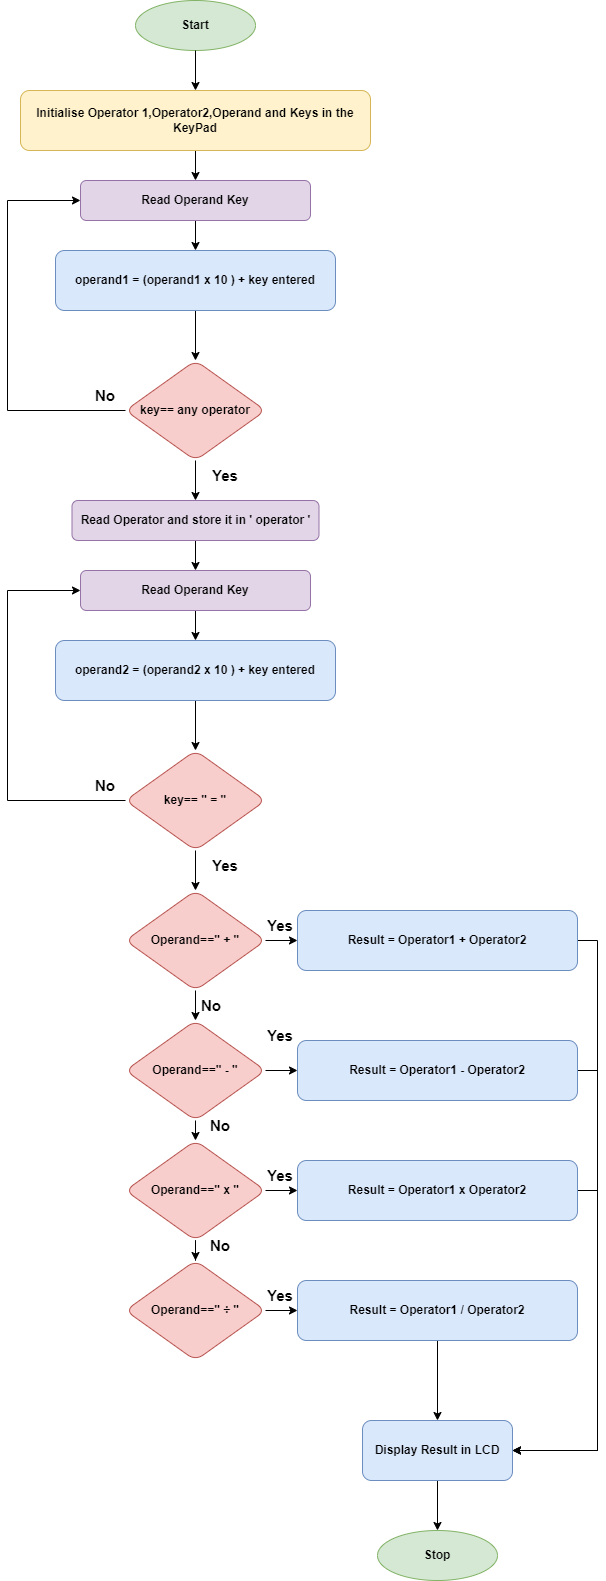

The diagram above was exported from draw.io. Its source (the exported page's mxGraphModel, read from the mxfile embedded in the PNG):
<mxGraphModel dx="864" dy="1685" grid="1" gridSize="10" guides="1" tooltips="1" connect="1" arrows="1" fold="1" page="1" pageScale="1" pageWidth="827" pageHeight="1169" math="0" shadow="0">
  <root>
    <mxCell id="WIyWlLk6GJQsqaUBKTNV-0" />
    <mxCell id="WIyWlLk6GJQsqaUBKTNV-1" parent="WIyWlLk6GJQsqaUBKTNV-0" />
    <mxCell id="ZFSw_bOEGYtMhKUwqqYz-9" value="" style="edgeStyle=orthogonalEdgeStyle;rounded=0;orthogonalLoop=1;jettySize=auto;html=1;strokeColor=#000000;fontFamily=Helvetica;" parent="WIyWlLk6GJQsqaUBKTNV-1" source="WIyWlLk6GJQsqaUBKTNV-3" target="ZFSw_bOEGYtMhKUwqqYz-6" edge="1">
      <mxGeometry relative="1" as="geometry" />
    </mxCell>
    <mxCell id="WIyWlLk6GJQsqaUBKTNV-3" value="Initialise Operator 1,Operator2,Operand and Keys in the KeyPad" style="rounded=1;whiteSpace=wrap;html=1;fontSize=12;glass=0;strokeWidth=1;shadow=0;fontStyle=1;fillColor=#fff2cc;strokeColor=#d6b656;" parent="WIyWlLk6GJQsqaUBKTNV-1" vertex="1">
      <mxGeometry x="193" y="-230" width="350" height="60" as="geometry" />
    </mxCell>
    <mxCell id="ZFSw_bOEGYtMhKUwqqYz-0" value="&lt;b&gt;Start&lt;/b&gt;" style="ellipse;whiteSpace=wrap;html=1;fontFamily=Helvetica;fontStyle=0;fillColor=#d5e8d4;strokeColor=#82b366;" parent="WIyWlLk6GJQsqaUBKTNV-1" vertex="1">
      <mxGeometry x="308" y="-320" width="120" height="50" as="geometry" />
    </mxCell>
    <mxCell id="ZFSw_bOEGYtMhKUwqqYz-1" value="Stop" style="ellipse;whiteSpace=wrap;html=1;fontStyle=1;fillColor=#d5e8d4;strokeColor=#82b366;" parent="WIyWlLk6GJQsqaUBKTNV-1" vertex="1">
      <mxGeometry x="550" y="1210" width="120" height="50" as="geometry" />
    </mxCell>
    <mxCell id="ZFSw_bOEGYtMhKUwqqYz-4" value="" style="endArrow=classic;html=1;rounded=0;exitX=0.5;exitY=1;exitDx=0;exitDy=0;entryX=0.5;entryY=0;entryDx=0;entryDy=0;" parent="WIyWlLk6GJQsqaUBKTNV-1" source="ZFSw_bOEGYtMhKUwqqYz-0" target="WIyWlLk6GJQsqaUBKTNV-3" edge="1">
      <mxGeometry width="50" height="50" relative="1" as="geometry">
        <mxPoint x="484" y="-220" as="sourcePoint" />
        <mxPoint x="534" y="-270" as="targetPoint" />
      </mxGeometry>
    </mxCell>
    <mxCell id="uIJiUYgPzmR6KvTuBiKF-0" value="" style="edgeStyle=orthogonalEdgeStyle;rounded=0;orthogonalLoop=1;jettySize=auto;html=1;" parent="WIyWlLk6GJQsqaUBKTNV-1" source="ZFSw_bOEGYtMhKUwqqYz-6" target="4FTKzd7ugHgQF1ApRMXA-2" edge="1">
      <mxGeometry relative="1" as="geometry" />
    </mxCell>
    <mxCell id="ZFSw_bOEGYtMhKUwqqYz-6" value="Read Operand Key" style="rounded=1;whiteSpace=wrap;html=1;fontSize=12;glass=0;strokeWidth=1;shadow=0;fontStyle=1;fillColor=#e1d5e7;strokeColor=#9673a6;" parent="WIyWlLk6GJQsqaUBKTNV-1" vertex="1">
      <mxGeometry x="253" y="-140" width="230" height="40" as="geometry" />
    </mxCell>
    <mxCell id="uIJiUYgPzmR6KvTuBiKF-3" value="" style="edgeStyle=orthogonalEdgeStyle;rounded=0;orthogonalLoop=1;jettySize=auto;html=1;" parent="WIyWlLk6GJQsqaUBKTNV-1" source="4FTKzd7ugHgQF1ApRMXA-0" edge="1">
      <mxGeometry relative="1" as="geometry">
        <mxPoint x="368" y="250" as="targetPoint" />
      </mxGeometry>
    </mxCell>
    <mxCell id="4FTKzd7ugHgQF1ApRMXA-0" value="Read Operator and store it in ' operator '" style="rounded=1;whiteSpace=wrap;html=1;fontSize=12;glass=0;strokeWidth=1;shadow=0;fontStyle=1;fillColor=#e1d5e7;strokeColor=#9673a6;" parent="WIyWlLk6GJQsqaUBKTNV-1" vertex="1">
      <mxGeometry x="244.5" y="180" width="247" height="40" as="geometry" />
    </mxCell>
    <mxCell id="uIJiUYgPzmR6KvTuBiKF-11" value="" style="edgeStyle=orthogonalEdgeStyle;rounded=0;orthogonalLoop=1;jettySize=auto;html=1;" parent="WIyWlLk6GJQsqaUBKTNV-1" source="4FTKzd7ugHgQF1ApRMXA-2" target="uIJiUYgPzmR6KvTuBiKF-10" edge="1">
      <mxGeometry relative="1" as="geometry" />
    </mxCell>
    <mxCell id="4FTKzd7ugHgQF1ApRMXA-2" value="operand1 = (operand1 x 10 ) + key entered" style="whiteSpace=wrap;html=1;rounded=1;glass=0;strokeWidth=1;shadow=0;fontStyle=1;fillColor=#dae8fc;strokeColor=#6c8ebf;" parent="WIyWlLk6GJQsqaUBKTNV-1" vertex="1">
      <mxGeometry x="228" y="-70" width="280" height="60" as="geometry" />
    </mxCell>
    <mxCell id="uIJiUYgPzmR6KvTuBiKF-12" style="edgeStyle=orthogonalEdgeStyle;rounded=0;orthogonalLoop=1;jettySize=auto;html=1;exitX=0;exitY=0.5;exitDx=0;exitDy=0;entryX=0;entryY=0.5;entryDx=0;entryDy=0;" parent="WIyWlLk6GJQsqaUBKTNV-1" source="uIJiUYgPzmR6KvTuBiKF-10" target="ZFSw_bOEGYtMhKUwqqYz-6" edge="1">
      <mxGeometry x="-0.0847" y="13" relative="1" as="geometry">
        <Array as="points">
          <mxPoint x="180" y="90" />
          <mxPoint x="180" y="-120" />
        </Array>
        <mxPoint as="offset" />
      </mxGeometry>
    </mxCell>
    <mxCell id="uIJiUYgPzmR6KvTuBiKF-15" style="edgeStyle=orthogonalEdgeStyle;rounded=0;orthogonalLoop=1;jettySize=auto;html=1;exitX=0.5;exitY=1;exitDx=0;exitDy=0;entryX=0.5;entryY=0;entryDx=0;entryDy=0;" parent="WIyWlLk6GJQsqaUBKTNV-1" source="uIJiUYgPzmR6KvTuBiKF-10" target="4FTKzd7ugHgQF1ApRMXA-0" edge="1">
      <mxGeometry relative="1" as="geometry" />
    </mxCell>
    <mxCell id="uIJiUYgPzmR6KvTuBiKF-10" value="key== any operator" style="rhombus;whiteSpace=wrap;html=1;rounded=1;glass=0;strokeWidth=1;shadow=0;fontStyle=1;fillColor=#f8cecc;strokeColor=#b85450;" parent="WIyWlLk6GJQsqaUBKTNV-1" vertex="1">
      <mxGeometry x="298" y="40" width="140" height="100" as="geometry" />
    </mxCell>
    <mxCell id="uIJiUYgPzmR6KvTuBiKF-16" value="&lt;b&gt;&lt;font style=&quot;font-size: 15px;&quot;&gt;No&lt;/font&gt;&lt;/b&gt;" style="text;html=1;strokeColor=none;fillColor=none;align=center;verticalAlign=middle;whiteSpace=wrap;rounded=0;" parent="WIyWlLk6GJQsqaUBKTNV-1" vertex="1">
      <mxGeometry x="248" y="60" width="60" height="30" as="geometry" />
    </mxCell>
    <mxCell id="uIJiUYgPzmR6KvTuBiKF-17" value="&lt;span style=&quot;font-size: 15px;&quot;&gt;&lt;b&gt;Yes&lt;/b&gt;&lt;/span&gt;" style="text;html=1;strokeColor=none;fillColor=none;align=center;verticalAlign=middle;whiteSpace=wrap;rounded=0;" parent="WIyWlLk6GJQsqaUBKTNV-1" vertex="1">
      <mxGeometry x="368" y="140" width="60" height="30" as="geometry" />
    </mxCell>
    <mxCell id="uIJiUYgPzmR6KvTuBiKF-34" value="" style="edgeStyle=orthogonalEdgeStyle;rounded=0;orthogonalLoop=1;jettySize=auto;html=1;" parent="WIyWlLk6GJQsqaUBKTNV-1" source="uIJiUYgPzmR6KvTuBiKF-35" target="uIJiUYgPzmR6KvTuBiKF-38" edge="1">
      <mxGeometry relative="1" as="geometry" />
    </mxCell>
    <mxCell id="uIJiUYgPzmR6KvTuBiKF-35" value="Read Operand Key" style="rounded=1;whiteSpace=wrap;html=1;fontSize=12;glass=0;strokeWidth=1;shadow=0;fontStyle=1;fillColor=#e1d5e7;strokeColor=#9673a6;" parent="WIyWlLk6GJQsqaUBKTNV-1" vertex="1">
      <mxGeometry x="253" y="250" width="230" height="40" as="geometry" />
    </mxCell>
    <mxCell id="uIJiUYgPzmR6KvTuBiKF-37" value="" style="edgeStyle=orthogonalEdgeStyle;rounded=0;orthogonalLoop=1;jettySize=auto;html=1;" parent="WIyWlLk6GJQsqaUBKTNV-1" source="uIJiUYgPzmR6KvTuBiKF-38" target="uIJiUYgPzmR6KvTuBiKF-41" edge="1">
      <mxGeometry relative="1" as="geometry" />
    </mxCell>
    <mxCell id="uIJiUYgPzmR6KvTuBiKF-38" value="operand2 = (operand2 x 10 ) + key entered" style="whiteSpace=wrap;html=1;rounded=1;glass=0;strokeWidth=1;shadow=0;fontStyle=1;fillColor=#dae8fc;strokeColor=#6c8ebf;" parent="WIyWlLk6GJQsqaUBKTNV-1" vertex="1">
      <mxGeometry x="228" y="320" width="280" height="60" as="geometry" />
    </mxCell>
    <mxCell id="uIJiUYgPzmR6KvTuBiKF-39" style="edgeStyle=orthogonalEdgeStyle;rounded=0;orthogonalLoop=1;jettySize=auto;html=1;exitX=0;exitY=0.5;exitDx=0;exitDy=0;entryX=0;entryY=0.5;entryDx=0;entryDy=0;" parent="WIyWlLk6GJQsqaUBKTNV-1" source="uIJiUYgPzmR6KvTuBiKF-41" target="uIJiUYgPzmR6KvTuBiKF-35" edge="1">
      <mxGeometry x="-0.0847" y="13" relative="1" as="geometry">
        <Array as="points">
          <mxPoint x="180" y="480" />
          <mxPoint x="180" y="270" />
        </Array>
        <mxPoint as="offset" />
      </mxGeometry>
    </mxCell>
    <mxCell id="uIJiUYgPzmR6KvTuBiKF-40" style="edgeStyle=orthogonalEdgeStyle;rounded=0;orthogonalLoop=1;jettySize=auto;html=1;exitX=0.5;exitY=1;exitDx=0;exitDy=0;entryX=0.5;entryY=0;entryDx=0;entryDy=0;" parent="WIyWlLk6GJQsqaUBKTNV-1" source="uIJiUYgPzmR6KvTuBiKF-41" edge="1">
      <mxGeometry relative="1" as="geometry">
        <mxPoint x="368" y="570" as="targetPoint" />
      </mxGeometry>
    </mxCell>
    <mxCell id="uIJiUYgPzmR6KvTuBiKF-41" value="key== &quot; = &quot;" style="rhombus;whiteSpace=wrap;html=1;rounded=1;glass=0;strokeWidth=1;shadow=0;fontStyle=1;fillColor=#f8cecc;strokeColor=#b85450;" parent="WIyWlLk6GJQsqaUBKTNV-1" vertex="1">
      <mxGeometry x="298" y="430" width="140" height="100" as="geometry" />
    </mxCell>
    <mxCell id="uIJiUYgPzmR6KvTuBiKF-42" value="&lt;b&gt;&lt;font style=&quot;font-size: 15px;&quot;&gt;No&lt;/font&gt;&lt;/b&gt;" style="text;html=1;strokeColor=none;fillColor=none;align=center;verticalAlign=middle;whiteSpace=wrap;rounded=0;" parent="WIyWlLk6GJQsqaUBKTNV-1" vertex="1">
      <mxGeometry x="248" y="450" width="60" height="30" as="geometry" />
    </mxCell>
    <mxCell id="uIJiUYgPzmR6KvTuBiKF-43" value="&lt;span style=&quot;font-size: 15px;&quot;&gt;&lt;b&gt;Yes&lt;/b&gt;&lt;/span&gt;" style="text;html=1;strokeColor=none;fillColor=none;align=center;verticalAlign=middle;whiteSpace=wrap;rounded=0;" parent="WIyWlLk6GJQsqaUBKTNV-1" vertex="1">
      <mxGeometry x="368" y="530" width="60" height="30" as="geometry" />
    </mxCell>
    <mxCell id="uIJiUYgPzmR6KvTuBiKF-52" value="" style="edgeStyle=orthogonalEdgeStyle;rounded=0;orthogonalLoop=1;jettySize=auto;html=1;fontSize=15;" parent="WIyWlLk6GJQsqaUBKTNV-1" source="uIJiUYgPzmR6KvTuBiKF-44" target="uIJiUYgPzmR6KvTuBiKF-45" edge="1">
      <mxGeometry relative="1" as="geometry" />
    </mxCell>
    <mxCell id="uIJiUYgPzmR6KvTuBiKF-58" style="edgeStyle=orthogonalEdgeStyle;rounded=0;orthogonalLoop=1;jettySize=auto;html=1;exitX=0.5;exitY=1;exitDx=0;exitDy=0;entryX=0.5;entryY=0;entryDx=0;entryDy=0;fontSize=15;" parent="WIyWlLk6GJQsqaUBKTNV-1" source="uIJiUYgPzmR6KvTuBiKF-44" target="uIJiUYgPzmR6KvTuBiKF-55" edge="1">
      <mxGeometry relative="1" as="geometry" />
    </mxCell>
    <mxCell id="uIJiUYgPzmR6KvTuBiKF-44" value="Operand==&quot; + &quot;" style="rhombus;whiteSpace=wrap;html=1;rounded=1;glass=0;strokeWidth=1;shadow=0;fontStyle=1;fillColor=#f8cecc;strokeColor=#b85450;" parent="WIyWlLk6GJQsqaUBKTNV-1" vertex="1">
      <mxGeometry x="298" y="570" width="140" height="100" as="geometry" />
    </mxCell>
    <mxCell id="uIJiUYgPzmR6KvTuBiKF-77" style="edgeStyle=orthogonalEdgeStyle;rounded=0;orthogonalLoop=1;jettySize=auto;html=1;exitX=1;exitY=0.5;exitDx=0;exitDy=0;entryX=1;entryY=0.5;entryDx=0;entryDy=0;fontSize=15;" parent="WIyWlLk6GJQsqaUBKTNV-1" source="uIJiUYgPzmR6KvTuBiKF-45" target="uIJiUYgPzmR6KvTuBiKF-73" edge="1">
      <mxGeometry relative="1" as="geometry" />
    </mxCell>
    <mxCell id="uIJiUYgPzmR6KvTuBiKF-45" value="Result = Operator1 + Operator2" style="whiteSpace=wrap;html=1;rounded=1;glass=0;strokeWidth=1;shadow=0;fontStyle=1;fillColor=#dae8fc;strokeColor=#6c8ebf;" parent="WIyWlLk6GJQsqaUBKTNV-1" vertex="1">
      <mxGeometry x="470" y="590" width="280" height="60" as="geometry" />
    </mxCell>
    <mxCell id="uIJiUYgPzmR6KvTuBiKF-47" value="&lt;span style=&quot;font-size: 15px;&quot;&gt;&lt;b&gt;Yes&lt;/b&gt;&lt;/span&gt;" style="text;html=1;strokeColor=none;fillColor=none;align=center;verticalAlign=middle;whiteSpace=wrap;rounded=0;" parent="WIyWlLk6GJQsqaUBKTNV-1" vertex="1">
      <mxGeometry x="423" y="590" width="60" height="30" as="geometry" />
    </mxCell>
    <mxCell id="uIJiUYgPzmR6KvTuBiKF-54" value="" style="edgeStyle=orthogonalEdgeStyle;rounded=0;orthogonalLoop=1;jettySize=auto;html=1;fontSize=15;" parent="WIyWlLk6GJQsqaUBKTNV-1" source="uIJiUYgPzmR6KvTuBiKF-55" target="uIJiUYgPzmR6KvTuBiKF-56" edge="1">
      <mxGeometry relative="1" as="geometry" />
    </mxCell>
    <mxCell id="uIJiUYgPzmR6KvTuBiKF-64" style="edgeStyle=orthogonalEdgeStyle;rounded=0;orthogonalLoop=1;jettySize=auto;html=1;exitX=0.5;exitY=1;exitDx=0;exitDy=0;entryX=0.5;entryY=0;entryDx=0;entryDy=0;fontSize=15;" parent="WIyWlLk6GJQsqaUBKTNV-1" source="uIJiUYgPzmR6KvTuBiKF-55" target="uIJiUYgPzmR6KvTuBiKF-61" edge="1">
      <mxGeometry relative="1" as="geometry" />
    </mxCell>
    <mxCell id="uIJiUYgPzmR6KvTuBiKF-55" value="Operand==&quot; - &quot;" style="rhombus;whiteSpace=wrap;html=1;rounded=1;glass=0;strokeWidth=1;shadow=0;fontStyle=1;fillColor=#f8cecc;strokeColor=#b85450;" parent="WIyWlLk6GJQsqaUBKTNV-1" vertex="1">
      <mxGeometry x="298" y="700" width="140" height="100" as="geometry" />
    </mxCell>
    <mxCell id="uIJiUYgPzmR6KvTuBiKF-76" style="edgeStyle=orthogonalEdgeStyle;rounded=0;orthogonalLoop=1;jettySize=auto;html=1;exitX=1;exitY=0.5;exitDx=0;exitDy=0;entryX=1;entryY=0.5;entryDx=0;entryDy=0;fontSize=15;" parent="WIyWlLk6GJQsqaUBKTNV-1" source="uIJiUYgPzmR6KvTuBiKF-56" target="uIJiUYgPzmR6KvTuBiKF-73" edge="1">
      <mxGeometry relative="1" as="geometry" />
    </mxCell>
    <mxCell id="uIJiUYgPzmR6KvTuBiKF-56" value="Result = Operator1 - Operator2" style="whiteSpace=wrap;html=1;rounded=1;glass=0;strokeWidth=1;shadow=0;fontStyle=1;fillColor=#dae8fc;strokeColor=#6c8ebf;" parent="WIyWlLk6GJQsqaUBKTNV-1" vertex="1">
      <mxGeometry x="470" y="720" width="280" height="60" as="geometry" />
    </mxCell>
    <mxCell id="uIJiUYgPzmR6KvTuBiKF-57" value="&lt;span style=&quot;font-size: 15px;&quot;&gt;&lt;b&gt;Yes&lt;/b&gt;&lt;/span&gt;" style="text;html=1;strokeColor=none;fillColor=none;align=center;verticalAlign=middle;whiteSpace=wrap;rounded=0;" parent="WIyWlLk6GJQsqaUBKTNV-1" vertex="1">
      <mxGeometry x="423" y="700" width="60" height="30" as="geometry" />
    </mxCell>
    <mxCell id="uIJiUYgPzmR6KvTuBiKF-59" value="&lt;b&gt;&lt;font style=&quot;font-size: 15px;&quot;&gt;No&lt;/font&gt;&lt;/b&gt;" style="text;html=1;strokeColor=none;fillColor=none;align=center;verticalAlign=middle;whiteSpace=wrap;rounded=0;" parent="WIyWlLk6GJQsqaUBKTNV-1" vertex="1">
      <mxGeometry x="354" y="670" width="60" height="30" as="geometry" />
    </mxCell>
    <mxCell id="uIJiUYgPzmR6KvTuBiKF-60" value="" style="edgeStyle=orthogonalEdgeStyle;rounded=0;orthogonalLoop=1;jettySize=auto;html=1;fontSize=15;" parent="WIyWlLk6GJQsqaUBKTNV-1" source="uIJiUYgPzmR6KvTuBiKF-61" target="uIJiUYgPzmR6KvTuBiKF-62" edge="1">
      <mxGeometry relative="1" as="geometry" />
    </mxCell>
    <mxCell id="uIJiUYgPzmR6KvTuBiKF-71" value="" style="edgeStyle=orthogonalEdgeStyle;rounded=0;orthogonalLoop=1;jettySize=auto;html=1;fontSize=15;" parent="WIyWlLk6GJQsqaUBKTNV-1" source="uIJiUYgPzmR6KvTuBiKF-61" target="uIJiUYgPzmR6KvTuBiKF-68" edge="1">
      <mxGeometry relative="1" as="geometry" />
    </mxCell>
    <mxCell id="uIJiUYgPzmR6KvTuBiKF-61" value="Operand==&quot; x &quot;" style="rhombus;whiteSpace=wrap;html=1;rounded=1;glass=0;strokeWidth=1;shadow=0;fontStyle=1;fillColor=#f8cecc;strokeColor=#b85450;" parent="WIyWlLk6GJQsqaUBKTNV-1" vertex="1">
      <mxGeometry x="298" y="820" width="140" height="100" as="geometry" />
    </mxCell>
    <mxCell id="uIJiUYgPzmR6KvTuBiKF-75" style="edgeStyle=orthogonalEdgeStyle;rounded=0;orthogonalLoop=1;jettySize=auto;html=1;exitX=1;exitY=0.5;exitDx=0;exitDy=0;entryX=1;entryY=0.5;entryDx=0;entryDy=0;fontSize=15;" parent="WIyWlLk6GJQsqaUBKTNV-1" source="uIJiUYgPzmR6KvTuBiKF-62" target="uIJiUYgPzmR6KvTuBiKF-73" edge="1">
      <mxGeometry relative="1" as="geometry" />
    </mxCell>
    <mxCell id="uIJiUYgPzmR6KvTuBiKF-62" value="Result = Operator1 x Operator2" style="whiteSpace=wrap;html=1;rounded=1;glass=0;strokeWidth=1;shadow=0;fontStyle=1;fillColor=#dae8fc;strokeColor=#6c8ebf;" parent="WIyWlLk6GJQsqaUBKTNV-1" vertex="1">
      <mxGeometry x="470" y="840" width="280" height="60" as="geometry" />
    </mxCell>
    <mxCell id="uIJiUYgPzmR6KvTuBiKF-63" value="&lt;span style=&quot;font-size: 15px;&quot;&gt;&lt;b&gt;Yes&lt;/b&gt;&lt;/span&gt;" style="text;html=1;strokeColor=none;fillColor=none;align=center;verticalAlign=middle;whiteSpace=wrap;rounded=0;" parent="WIyWlLk6GJQsqaUBKTNV-1" vertex="1">
      <mxGeometry x="423" y="840" width="60" height="30" as="geometry" />
    </mxCell>
    <mxCell id="uIJiUYgPzmR6KvTuBiKF-65" value="&lt;b&gt;&lt;font style=&quot;font-size: 15px;&quot;&gt;No&lt;/font&gt;&lt;/b&gt;" style="text;html=1;strokeColor=none;fillColor=none;align=center;verticalAlign=middle;whiteSpace=wrap;rounded=0;" parent="WIyWlLk6GJQsqaUBKTNV-1" vertex="1">
      <mxGeometry x="363" y="790" width="60" height="30" as="geometry" />
    </mxCell>
    <mxCell id="uIJiUYgPzmR6KvTuBiKF-67" value="" style="edgeStyle=orthogonalEdgeStyle;rounded=0;orthogonalLoop=1;jettySize=auto;html=1;fontSize=15;" parent="WIyWlLk6GJQsqaUBKTNV-1" source="uIJiUYgPzmR6KvTuBiKF-68" target="uIJiUYgPzmR6KvTuBiKF-69" edge="1">
      <mxGeometry relative="1" as="geometry" />
    </mxCell>
    <mxCell id="uIJiUYgPzmR6KvTuBiKF-68" value="Operand==&quot;&amp;nbsp;&lt;span style=&quot;font-size:11.0pt;line-height:107%;&lt;br/&gt;font-family:&amp;quot;Calibri&amp;quot;,&amp;quot;sans-serif&amp;quot;;mso-ascii-theme-font:minor-latin;mso-fareast-font-family:&lt;br/&gt;Calibri;mso-fareast-theme-font:minor-latin;mso-hansi-theme-font:minor-latin;&lt;br/&gt;mso-bidi-theme-font:minor-latin;mso-ansi-language:EN-US;mso-fareast-language:&lt;br/&gt;EN-US;mso-bidi-language:AR-SA&quot;&gt;÷&lt;/span&gt;&amp;nbsp;&quot;" style="rhombus;whiteSpace=wrap;html=1;rounded=1;glass=0;strokeWidth=1;shadow=0;fontStyle=1;fillColor=#f8cecc;strokeColor=#b85450;" parent="WIyWlLk6GJQsqaUBKTNV-1" vertex="1">
      <mxGeometry x="298" y="940" width="140" height="100" as="geometry" />
    </mxCell>
    <mxCell id="uIJiUYgPzmR6KvTuBiKF-74" value="" style="edgeStyle=orthogonalEdgeStyle;rounded=0;orthogonalLoop=1;jettySize=auto;html=1;fontSize=15;" parent="WIyWlLk6GJQsqaUBKTNV-1" source="uIJiUYgPzmR6KvTuBiKF-69" target="uIJiUYgPzmR6KvTuBiKF-73" edge="1">
      <mxGeometry relative="1" as="geometry" />
    </mxCell>
    <mxCell id="uIJiUYgPzmR6KvTuBiKF-69" value="Result = Operator1 / Operator2" style="whiteSpace=wrap;html=1;rounded=1;glass=0;strokeWidth=1;shadow=0;fontStyle=1;fillColor=#dae8fc;strokeColor=#6c8ebf;" parent="WIyWlLk6GJQsqaUBKTNV-1" vertex="1">
      <mxGeometry x="470" y="960" width="280" height="60" as="geometry" />
    </mxCell>
    <mxCell id="uIJiUYgPzmR6KvTuBiKF-70" value="&lt;span style=&quot;font-size: 15px;&quot;&gt;&lt;b&gt;Yes&lt;/b&gt;&lt;/span&gt;" style="text;html=1;strokeColor=none;fillColor=none;align=center;verticalAlign=middle;whiteSpace=wrap;rounded=0;" parent="WIyWlLk6GJQsqaUBKTNV-1" vertex="1">
      <mxGeometry x="423" y="960" width="60" height="30" as="geometry" />
    </mxCell>
    <mxCell id="uIJiUYgPzmR6KvTuBiKF-72" value="&lt;b&gt;&lt;font style=&quot;font-size: 15px;&quot;&gt;No&lt;/font&gt;&lt;/b&gt;" style="text;html=1;strokeColor=none;fillColor=none;align=center;verticalAlign=middle;whiteSpace=wrap;rounded=0;" parent="WIyWlLk6GJQsqaUBKTNV-1" vertex="1">
      <mxGeometry x="363" y="910" width="60" height="30" as="geometry" />
    </mxCell>
    <mxCell id="uIJiUYgPzmR6KvTuBiKF-78" value="" style="edgeStyle=orthogonalEdgeStyle;rounded=0;orthogonalLoop=1;jettySize=auto;html=1;fontSize=15;" parent="WIyWlLk6GJQsqaUBKTNV-1" source="uIJiUYgPzmR6KvTuBiKF-73" target="ZFSw_bOEGYtMhKUwqqYz-1" edge="1">
      <mxGeometry relative="1" as="geometry" />
    </mxCell>
    <mxCell id="uIJiUYgPzmR6KvTuBiKF-73" value="Display Result in LCD" style="whiteSpace=wrap;html=1;fillColor=#dae8fc;strokeColor=#6c8ebf;rounded=1;glass=0;strokeWidth=1;shadow=0;fontStyle=1;" parent="WIyWlLk6GJQsqaUBKTNV-1" vertex="1">
      <mxGeometry x="535" y="1100" width="150" height="60" as="geometry" />
    </mxCell>
  </root>
</mxGraphModel>